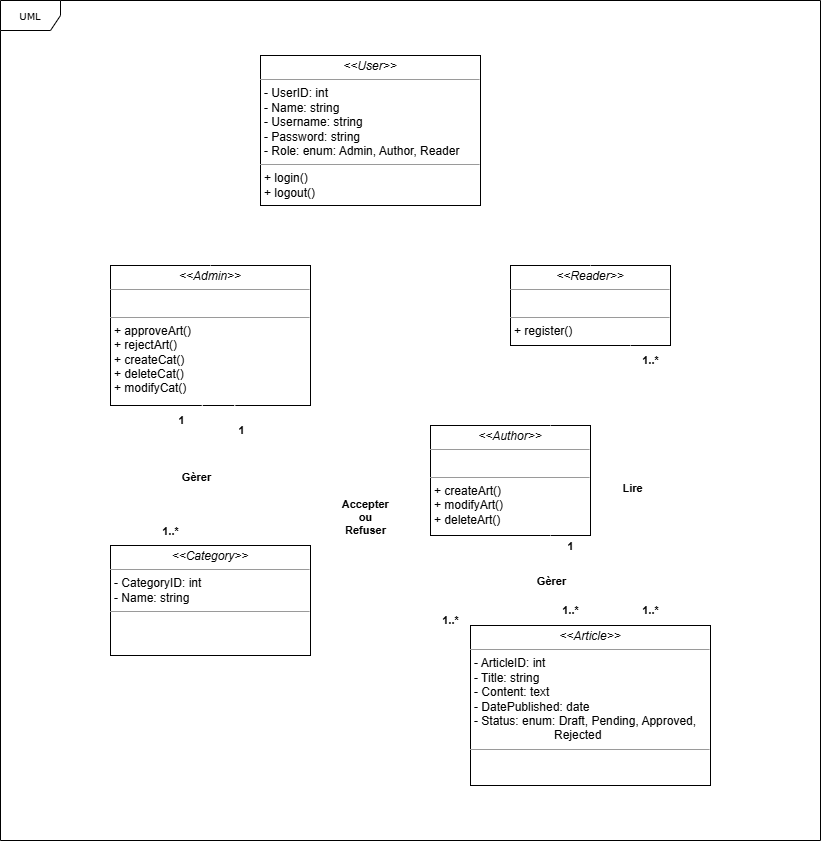

The diagram above was exported from draw.io. Its source (the exported page's mxGraphModel, read from the mxfile embedded in the PNG):
<mxGraphModel dx="568" dy="301" grid="1" gridSize="10" guides="1" tooltips="1" connect="1" arrows="1" fold="1" page="1" pageScale="1" pageWidth="850" pageHeight="1100" background="none" math="0" shadow="0">
  <root>
    <mxCell id="0" />
    <mxCell id="1" parent="0" />
    <mxCell id="17acba5748e5396b-1" value="UML" style="shape=umlFrame;whiteSpace=wrap;html=1;rounded=0;shadow=0;comic=0;labelBackgroundColor=none;strokeWidth=1;fontFamily=Verdana;fontSize=10;align=center;" parent="1" vertex="1">
      <mxGeometry x="20" y="20" width="820" height="840" as="geometry" />
    </mxCell>
    <mxCell id="yHaRJe0N_pv5wpj7L5to-2" value="&lt;p style=&quot;margin:0px;margin-top:4px;text-align:center;&quot;&gt;&lt;i&gt;&amp;lt;&amp;lt;Admin&amp;gt;&amp;gt;&lt;/i&gt;&lt;br&gt;&lt;/p&gt;&lt;hr size=&quot;1&quot;&gt;&lt;p style=&quot;margin:0px;margin-left:4px;&quot;&gt;&lt;br&gt;&lt;/p&gt;&lt;hr size=&quot;1&quot;&gt;&lt;p style=&quot;margin:0px;margin-left:4px;&quot;&gt;+ approveArt()&lt;/p&gt;&lt;p style=&quot;margin:0px;margin-left:4px;&quot;&gt;+ rejectArt()&lt;/p&gt;&lt;p style=&quot;margin:0px;margin-left:4px;&quot;&gt;+ createCat()&lt;/p&gt;&lt;p style=&quot;margin:0px;margin-left:4px;&quot;&gt;+ deleteCat()&lt;/p&gt;&lt;p style=&quot;margin:0px;margin-left:4px;&quot;&gt;+ modifyCat()&lt;/p&gt;" style="verticalAlign=top;align=left;overflow=fill;fontSize=12;fontFamily=Helvetica;html=1;rounded=0;shadow=0;comic=0;labelBackgroundColor=none;strokeWidth=1" parent="1" vertex="1">
      <mxGeometry x="130" y="285" width="200" height="140" as="geometry" />
    </mxCell>
    <mxCell id="yHaRJe0N_pv5wpj7L5to-3" value="&lt;p style=&quot;margin:0px;margin-top:4px;text-align:center;&quot;&gt;&lt;i&gt;&amp;lt;&amp;lt;Author&amp;gt;&amp;gt;&lt;/i&gt;&lt;br&gt;&lt;/p&gt;&lt;hr size=&quot;1&quot;&gt;&lt;p style=&quot;margin:0px;margin-left:4px;&quot;&gt;&lt;br&gt;&lt;/p&gt;&lt;hr size=&quot;1&quot;&gt;&lt;p style=&quot;margin:0px;margin-left:4px;&quot;&gt;+ createArt()&lt;/p&gt;&lt;p style=&quot;margin:0px;margin-left:4px;&quot;&gt;+ modifyArt()&lt;/p&gt;&lt;p style=&quot;margin:0px;margin-left:4px;&quot;&gt;+ deleteArt()&lt;/p&gt;" style="verticalAlign=top;align=left;overflow=fill;fontSize=12;fontFamily=Helvetica;html=1;rounded=0;shadow=0;comic=0;labelBackgroundColor=none;strokeWidth=1" parent="1" vertex="1">
      <mxGeometry x="450" y="445" width="160" height="110" as="geometry" />
    </mxCell>
    <mxCell id="yHaRJe0N_pv5wpj7L5to-4" value="&lt;p style=&quot;margin:0px;margin-top:4px;text-align:center;&quot;&gt;&lt;i&gt;&amp;lt;&amp;lt;Reader&amp;gt;&amp;gt;&lt;/i&gt;&lt;br&gt;&lt;/p&gt;&lt;hr size=&quot;1&quot;&gt;&lt;p style=&quot;margin:0px;margin-left:4px;&quot;&gt;&lt;br&gt;&lt;/p&gt;&lt;hr size=&quot;1&quot;&gt;&lt;p style=&quot;margin:0px;margin-left:4px;&quot;&gt;+ register()&lt;/p&gt;" style="verticalAlign=top;align=left;overflow=fill;fontSize=12;fontFamily=Helvetica;html=1;rounded=0;shadow=0;comic=0;labelBackgroundColor=none;strokeWidth=1" parent="1" vertex="1">
      <mxGeometry x="530" y="285" width="160" height="80" as="geometry" />
    </mxCell>
    <mxCell id="yHaRJe0N_pv5wpj7L5to-5" value="" style="edgeStyle=orthogonalEdgeStyle;elbow=vertical;endArrow=block;html=1;rounded=0;endSize=12;startSize=8;exitX=0.75;exitY=0;exitDx=0;exitDy=0;strokeWidth=1;strokeColor=light-dark(#ffffff, #ededed);entryX=0.25;entryY=1;entryDx=0;entryDy=0;endFill=0;" parent="1" source="yHaRJe0N_pv5wpj7L5to-3" target="yHaRJe0N_pv5wpj7L5to-4" edge="1">
      <mxGeometry width="50" height="50" relative="1" as="geometry">
        <mxPoint x="579.76" y="445" as="sourcePoint" />
        <mxPoint x="579.76" y="415" as="targetPoint" />
      </mxGeometry>
    </mxCell>
    <mxCell id="yHaRJe0N_pv5wpj7L5to-6" value="" style="edgeStyle=orthogonalEdgeStyle;elbow=vertical;endArrow=block;html=1;rounded=0;endSize=12;startSize=8;exitX=0.5;exitY=0;exitDx=0;exitDy=0;strokeWidth=1;strokeColor=light-dark(#ffffff, #ededed);endFill=0;" parent="1" source="yHaRJe0N_pv5wpj7L5to-2" edge="1">
      <mxGeometry width="50" height="50" relative="1" as="geometry">
        <mxPoint x="290" y="270" as="sourcePoint" />
        <mxPoint x="340" y="230" as="targetPoint" />
      </mxGeometry>
    </mxCell>
    <mxCell id="yHaRJe0N_pv5wpj7L5to-7" value="" style="edgeStyle=orthogonalEdgeStyle;elbow=vertical;endArrow=block;html=1;rounded=0;exitX=0.5;exitY=0;exitDx=0;exitDy=0;strokeWidth=1;strokeColor=light-dark(#ffffff, #ededed);endFill=0;endSize=12;" parent="1" source="yHaRJe0N_pv5wpj7L5to-4" edge="1">
      <mxGeometry width="50" height="50" relative="1" as="geometry">
        <mxPoint x="300" y="270" as="sourcePoint" />
        <mxPoint x="420" y="230" as="targetPoint" />
      </mxGeometry>
    </mxCell>
    <mxCell id="koRMLaOXfftR_2ByPhU--4" value="" style="endArrow=none;html=1;rounded=0;strokeWidth=1;strokeColor=light-dark(#ffffff, #ededed);exitX=0.333;exitY=0;exitDx=0;exitDy=0;exitPerimeter=0;" parent="1" source="QlZnSzihS4p-TD_3ftt_-6" edge="1">
      <mxGeometry width="50" height="50" relative="1" as="geometry">
        <mxPoint x="570" y="635" as="sourcePoint" />
        <mxPoint x="570" y="555" as="targetPoint" />
      </mxGeometry>
    </mxCell>
    <mxCell id="koRMLaOXfftR_2ByPhU--5" value="&lt;b&gt;&amp;nbsp;Gèrer&lt;/b&gt;&amp;nbsp;" style="edgeLabel;html=1;align=center;verticalAlign=middle;resizable=0;points=[];" parent="koRMLaOXfftR_2ByPhU--4" vertex="1" connectable="0">
      <mxGeometry x="-0.0228" y="-1" relative="1" as="geometry">
        <mxPoint as="offset" />
      </mxGeometry>
    </mxCell>
    <mxCell id="n5Ce8nSqPpTfW8noN96k-1" value="&lt;b&gt;&amp;nbsp;1&amp;nbsp;&lt;/b&gt;" style="edgeLabel;html=1;align=center;verticalAlign=middle;resizable=0;points=[];" parent="koRMLaOXfftR_2ByPhU--4" vertex="1" connectable="0">
      <mxGeometry x="0.5599" relative="1" as="geometry">
        <mxPoint x="20" y="-9" as="offset" />
      </mxGeometry>
    </mxCell>
    <mxCell id="koRMLaOXfftR_2ByPhU--7" value="" style="endArrow=none;html=1;rounded=0;entryX=0.459;entryY=0.997;entryDx=0;entryDy=0;exitX=0.393;exitY=-0.001;exitDx=0;exitDy=0;entryPerimeter=0;strokeWidth=1;strokeColor=light-dark(#ffffff, #ededed);exitPerimeter=0;" parent="1" source="QlZnSzihS4p-TD_3ftt_-3" target="yHaRJe0N_pv5wpj7L5to-2" edge="1">
      <mxGeometry width="50" height="50" relative="1" as="geometry">
        <mxPoint x="210" y="555" as="sourcePoint" />
        <mxPoint x="210" y="460" as="targetPoint" />
      </mxGeometry>
    </mxCell>
    <mxCell id="koRMLaOXfftR_2ByPhU--8" value="&lt;b&gt;&amp;nbsp;Gèrer&amp;nbsp;&lt;/b&gt;" style="edgeLabel;html=1;align=center;verticalAlign=middle;resizable=0;points=[];" parent="koRMLaOXfftR_2ByPhU--7" vertex="1" connectable="0">
      <mxGeometry x="-0.0228" y="-1" relative="1" as="geometry">
        <mxPoint as="offset" />
      </mxGeometry>
    </mxCell>
    <mxCell id="koRMLaOXfftR_2ByPhU--13" value="&lt;b&gt;&amp;nbsp;1&amp;nbsp;&lt;/b&gt;" style="edgeLabel;html=1;align=center;verticalAlign=middle;resizable=0;points=[];" parent="koRMLaOXfftR_2ByPhU--7" vertex="1" connectable="0">
      <mxGeometry x="0.7766" y="-1" relative="1" as="geometry">
        <mxPoint x="-21" as="offset" />
      </mxGeometry>
    </mxCell>
    <mxCell id="koRMLaOXfftR_2ByPhU--14" value="&lt;b&gt;&amp;nbsp;1..*&amp;nbsp;&lt;/b&gt;" style="edgeLabel;html=1;align=center;verticalAlign=middle;resizable=0;points=[];" parent="koRMLaOXfftR_2ByPhU--7" vertex="1" connectable="0">
      <mxGeometry x="-0.8295" y="-1" relative="1" as="geometry">
        <mxPoint x="-21" y="-2" as="offset" />
      </mxGeometry>
    </mxCell>
    <mxCell id="QlZnSzihS4p-TD_3ftt_-4" value="&lt;b&gt;&amp;nbsp;1&amp;nbsp;&lt;/b&gt;" style="edgeLabel;html=1;align=center;verticalAlign=middle;resizable=0;points=[];" parent="koRMLaOXfftR_2ByPhU--7" vertex="1" connectable="0">
      <mxGeometry x="0.7766" y="-1" relative="1" as="geometry">
        <mxPoint x="39" y="10" as="offset" />
      </mxGeometry>
    </mxCell>
    <mxCell id="ET3Qu_-jj-eQFg7TPW6c-1" value="&lt;b&gt;&amp;nbsp;1..*&amp;nbsp;&lt;/b&gt;" style="edgeLabel;html=1;align=center;verticalAlign=middle;resizable=0;points=[];" vertex="1" connectable="0" parent="koRMLaOXfftR_2ByPhU--7">
      <mxGeometry x="-0.8295" y="-1" relative="1" as="geometry">
        <mxPoint x="259" y="87" as="offset" />
      </mxGeometry>
    </mxCell>
    <mxCell id="ET3Qu_-jj-eQFg7TPW6c-2" value="&lt;b&gt;&amp;nbsp;1..*&amp;nbsp;&lt;/b&gt;" style="edgeLabel;html=1;align=center;verticalAlign=middle;resizable=0;points=[];" vertex="1" connectable="0" parent="koRMLaOXfftR_2ByPhU--7">
      <mxGeometry x="-0.8295" y="-1" relative="1" as="geometry">
        <mxPoint x="379" y="77" as="offset" />
      </mxGeometry>
    </mxCell>
    <mxCell id="ET3Qu_-jj-eQFg7TPW6c-3" value="&lt;b&gt;&amp;nbsp;1..*&amp;nbsp;&lt;/b&gt;" style="edgeLabel;html=1;align=center;verticalAlign=middle;resizable=0;points=[];" vertex="1" connectable="0" parent="koRMLaOXfftR_2ByPhU--7">
      <mxGeometry x="-0.8295" y="-1" relative="1" as="geometry">
        <mxPoint x="459" y="77" as="offset" />
      </mxGeometry>
    </mxCell>
    <mxCell id="ET3Qu_-jj-eQFg7TPW6c-4" value="&lt;b&gt;&amp;nbsp;1..*&amp;nbsp;&lt;/b&gt;" style="edgeLabel;html=1;align=center;verticalAlign=middle;resizable=0;points=[];" vertex="1" connectable="0" parent="koRMLaOXfftR_2ByPhU--7">
      <mxGeometry x="-0.8295" y="-1" relative="1" as="geometry">
        <mxPoint x="459" y="-173" as="offset" />
      </mxGeometry>
    </mxCell>
    <mxCell id="koRMLaOXfftR_2ByPhU--9" value="" style="endArrow=none;html=1;rounded=0;entryX=0.619;entryY=0.999;entryDx=0;entryDy=0;entryPerimeter=0;strokeWidth=1;strokeColor=light-dark(#ffffff, #ededed);exitX=0.073;exitY=-0.002;exitDx=0;exitDy=0;exitPerimeter=0;" parent="1" source="QlZnSzihS4p-TD_3ftt_-6" target="yHaRJe0N_pv5wpj7L5to-2" edge="1">
      <mxGeometry width="50" height="50" relative="1" as="geometry">
        <mxPoint x="490" y="635" as="sourcePoint" />
        <mxPoint x="290" y="445" as="targetPoint" />
      </mxGeometry>
    </mxCell>
    <mxCell id="koRMLaOXfftR_2ByPhU--10" value="&lt;b&gt;&amp;nbsp;Accepter&amp;nbsp;&lt;br&gt;ou&lt;br&gt;&amp;nbsp;Refuser&amp;nbsp;&lt;/b&gt;" style="edgeLabel;html=1;align=center;verticalAlign=middle;resizable=0;points=[];" parent="koRMLaOXfftR_2ByPhU--9" vertex="1" connectable="0">
      <mxGeometry x="-0.0228" y="-1" relative="1" as="geometry">
        <mxPoint as="offset" />
      </mxGeometry>
    </mxCell>
    <mxCell id="n5Ce8nSqPpTfW8noN96k-8" value="" style="endArrow=none;html=1;rounded=0;entryX=0.75;entryY=1;entryDx=0;entryDy=0;strokeWidth=1;strokeColor=light-dark(#ffffff, #ededed);exitX=0.667;exitY=0.002;exitDx=0;exitDy=0;exitPerimeter=0;" parent="1" source="QlZnSzihS4p-TD_3ftt_-6" target="yHaRJe0N_pv5wpj7L5to-4" edge="1">
      <mxGeometry width="50" height="50" relative="1" as="geometry">
        <mxPoint x="650" y="635" as="sourcePoint" />
        <mxPoint x="500" y="495" as="targetPoint" />
      </mxGeometry>
    </mxCell>
    <mxCell id="n5Ce8nSqPpTfW8noN96k-9" value="&lt;b&gt;&amp;nbsp;Lire&amp;nbsp;&lt;/b&gt;" style="edgeLabel;html=1;align=center;verticalAlign=middle;resizable=0;points=[];" parent="n5Ce8nSqPpTfW8noN96k-8" vertex="1" connectable="0">
      <mxGeometry x="-0.015" y="-2" relative="1" as="geometry">
        <mxPoint as="offset" />
      </mxGeometry>
    </mxCell>
    <mxCell id="QlZnSzihS4p-TD_3ftt_-1" value="&lt;p style=&quot;margin:0px;margin-top:4px;text-align:center;&quot;&gt;&lt;i&gt;&amp;lt;&amp;lt;User&amp;gt;&amp;gt;&lt;/i&gt;&lt;br&gt;&lt;/p&gt;&lt;hr size=&quot;1&quot;&gt;&lt;p style=&quot;margin: 0px 0px 0px 4px;&quot;&gt;- UserID: int&lt;br&gt;- Name: string&lt;/p&gt;&lt;p style=&quot;margin: 0px 0px 0px 4px;&quot;&gt;- Username: string&lt;/p&gt;&lt;p style=&quot;margin: 0px 0px 0px 4px;&quot;&gt;- Password: string&lt;/p&gt;&lt;p style=&quot;margin: 0px 0px 0px 4px;&quot;&gt;- Role: enum: Admin, Author, Reader&lt;/p&gt;&lt;hr size=&quot;1&quot;&gt;&lt;p style=&quot;margin: 0px 0px 0px 4px;&quot;&gt;+ login()&lt;/p&gt;&lt;p style=&quot;margin: 0px 0px 0px 4px;&quot;&gt;+ logout()&lt;/p&gt;" style="verticalAlign=top;align=left;overflow=fill;fontSize=12;fontFamily=Helvetica;html=1;rounded=0;shadow=0;comic=0;labelBackgroundColor=none;strokeWidth=1" parent="1" vertex="1">
      <mxGeometry x="280" y="75" width="220" height="150" as="geometry" />
    </mxCell>
    <mxCell id="QlZnSzihS4p-TD_3ftt_-3" value="&lt;p style=&quot;margin:0px;margin-top:4px;text-align:center;&quot;&gt;&lt;i&gt;&amp;lt;&amp;lt;&lt;/i&gt;&lt;i style=&quot;background-color: transparent; color: light-dark(rgb(0, 0, 0), rgb(255, 255, 255));&quot;&gt;Category&lt;/i&gt;&lt;i style=&quot;background-color: transparent; color: light-dark(rgb(0, 0, 0), rgb(255, 255, 255));&quot;&gt;&amp;gt;&amp;gt;&lt;/i&gt;&lt;/p&gt;&lt;hr size=&quot;1&quot;&gt;&lt;p style=&quot;margin:0px;margin-left:4px;&quot;&gt;- CategoryID: int&lt;br&gt;- Name: string&lt;/p&gt;&lt;hr size=&quot;1&quot;&gt;&lt;p style=&quot;margin:0px;margin-left:4px;&quot;&gt;&lt;br&gt;&lt;/p&gt;" style="verticalAlign=top;align=left;overflow=fill;fontSize=12;fontFamily=Helvetica;html=1;rounded=0;shadow=0;comic=0;labelBackgroundColor=none;strokeWidth=1" parent="1" vertex="1">
      <mxGeometry x="130" y="565" width="200" height="110" as="geometry" />
    </mxCell>
    <mxCell id="QlZnSzihS4p-TD_3ftt_-6" value="&lt;p style=&quot;margin:0px;margin-top:4px;text-align:center;&quot;&gt;&lt;i&gt;&amp;lt;&amp;lt;Article&lt;/i&gt;&lt;i style=&quot;background-color: transparent; color: light-dark(rgb(0, 0, 0), rgb(255, 255, 255));&quot;&gt;&amp;gt;&amp;gt;&lt;/i&gt;&lt;/p&gt;&lt;hr size=&quot;1&quot;&gt;&lt;p style=&quot;margin: 0px 0px 0px 4px;&quot;&gt;- ArticleID: int&lt;br&gt;- Title: string&lt;/p&gt;&lt;p style=&quot;margin: 0px 0px 0px 4px;&quot;&gt;- Content: text&lt;/p&gt;&lt;p style=&quot;margin: 0px 0px 0px 4px;&quot;&gt;- DatePublished: date&lt;/p&gt;&lt;p style=&quot;margin: 0px 0px 0px 4px;&quot;&gt;- Status: enum: Draft, Pending, Approved,&lt;/p&gt;&lt;p style=&quot;margin: 0px 0px 0px 4px;&quot;&gt;&lt;span style=&quot;white-space-collapse: preserve;&quot;&gt;&#09;&lt;/span&gt;&lt;span style=&quot;white-space-collapse: preserve;&quot;&gt;&#09;&lt;/span&gt;&lt;span style=&quot;white-space-collapse: preserve;&quot;&gt;&#09;&lt;/span&gt;Rejected&lt;/p&gt;&lt;hr size=&quot;1&quot;&gt;&lt;p style=&quot;margin:0px;margin-left:4px;&quot;&gt;&lt;br&gt;&lt;/p&gt;" style="verticalAlign=top;align=left;overflow=fill;fontSize=12;fontFamily=Helvetica;html=1;rounded=0;shadow=0;comic=0;labelBackgroundColor=none;strokeWidth=1" parent="1" vertex="1">
      <mxGeometry x="490" y="645" width="240" height="160" as="geometry" />
    </mxCell>
  </root>
</mxGraphModel>